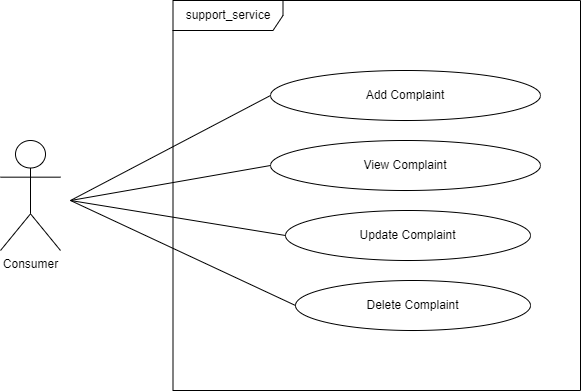

The diagram above was exported from draw.io. Its source (the exported page's mxGraphModel, read from the mxfile embedded in the PNG):
<mxGraphModel dx="1278" dy="602" grid="1" gridSize="10" guides="1" tooltips="1" connect="1" arrows="1" fold="1" page="1" pageScale="1" pageWidth="1100" pageHeight="1700" math="0" shadow="0">
  <root>
    <mxCell id="0" />
    <mxCell id="1" parent="0" />
    <mxCell id="k8pVEinNpj_YZ278AB00-2" value="Add Complaint" style="ellipse;whiteSpace=wrap;html=1;align=center;" vertex="1" parent="1">
      <mxGeometry x="340" y="120" width="270" height="50" as="geometry" />
    </mxCell>
    <mxCell id="k8pVEinNpj_YZ278AB00-3" value="View Complaint" style="ellipse;whiteSpace=wrap;html=1;align=center;" vertex="1" parent="1">
      <mxGeometry x="340" y="190" width="270" height="50" as="geometry" />
    </mxCell>
    <mxCell id="k8pVEinNpj_YZ278AB00-4" value="Update Complaint" style="ellipse;whiteSpace=wrap;html=1;align=center;" vertex="1" parent="1">
      <mxGeometry x="355" y="260" width="245" height="50" as="geometry" />
    </mxCell>
    <mxCell id="k8pVEinNpj_YZ278AB00-5" value="Delete Complaint" style="ellipse;whiteSpace=wrap;html=1;align=center;" vertex="1" parent="1">
      <mxGeometry x="365" y="330" width="235" height="50" as="geometry" />
    </mxCell>
    <mxCell id="k8pVEinNpj_YZ278AB00-6" value="Consumer" style="shape=umlActor;verticalLabelPosition=bottom;verticalAlign=top;html=1;outlineConnect=0;" vertex="1" parent="1">
      <mxGeometry x="70" y="190" width="60" height="110" as="geometry" />
    </mxCell>
    <mxCell id="k8pVEinNpj_YZ278AB00-9" value="" style="endArrow=none;html=1;rounded=0;entryX=0;entryY=0.5;entryDx=0;entryDy=0;" edge="1" parent="1" target="k8pVEinNpj_YZ278AB00-2">
      <mxGeometry width="50" height="50" relative="1" as="geometry">
        <mxPoint x="140" y="250" as="sourcePoint" />
        <mxPoint x="570" y="280" as="targetPoint" />
      </mxGeometry>
    </mxCell>
    <mxCell id="k8pVEinNpj_YZ278AB00-10" value="" style="endArrow=none;html=1;rounded=0;entryX=0;entryY=0.5;entryDx=0;entryDy=0;" edge="1" parent="1" target="k8pVEinNpj_YZ278AB00-3">
      <mxGeometry width="50" height="50" relative="1" as="geometry">
        <mxPoint x="140" y="250" as="sourcePoint" />
        <mxPoint x="340" y="145" as="targetPoint" />
      </mxGeometry>
    </mxCell>
    <mxCell id="k8pVEinNpj_YZ278AB00-11" value="" style="endArrow=none;html=1;rounded=0;entryX=0;entryY=0.5;entryDx=0;entryDy=0;" edge="1" parent="1" target="k8pVEinNpj_YZ278AB00-4">
      <mxGeometry width="50" height="50" relative="1" as="geometry">
        <mxPoint x="140" y="250" as="sourcePoint" />
        <mxPoint x="350" y="225" as="targetPoint" />
      </mxGeometry>
    </mxCell>
    <mxCell id="k8pVEinNpj_YZ278AB00-12" value="" style="endArrow=none;html=1;rounded=0;entryX=0;entryY=0.5;entryDx=0;entryDy=0;" edge="1" parent="1" target="k8pVEinNpj_YZ278AB00-5">
      <mxGeometry width="50" height="50" relative="1" as="geometry">
        <mxPoint x="140" y="250" as="sourcePoint" />
        <mxPoint x="350" y="315" as="targetPoint" />
      </mxGeometry>
    </mxCell>
    <mxCell id="k8pVEinNpj_YZ278AB00-13" value="support_service" style="shape=umlFrame;whiteSpace=wrap;html=1;width=110;height=30;" vertex="1" parent="1">
      <mxGeometry x="242.5" y="50" width="407.5" height="390" as="geometry" />
    </mxCell>
  </root>
</mxGraphModel>